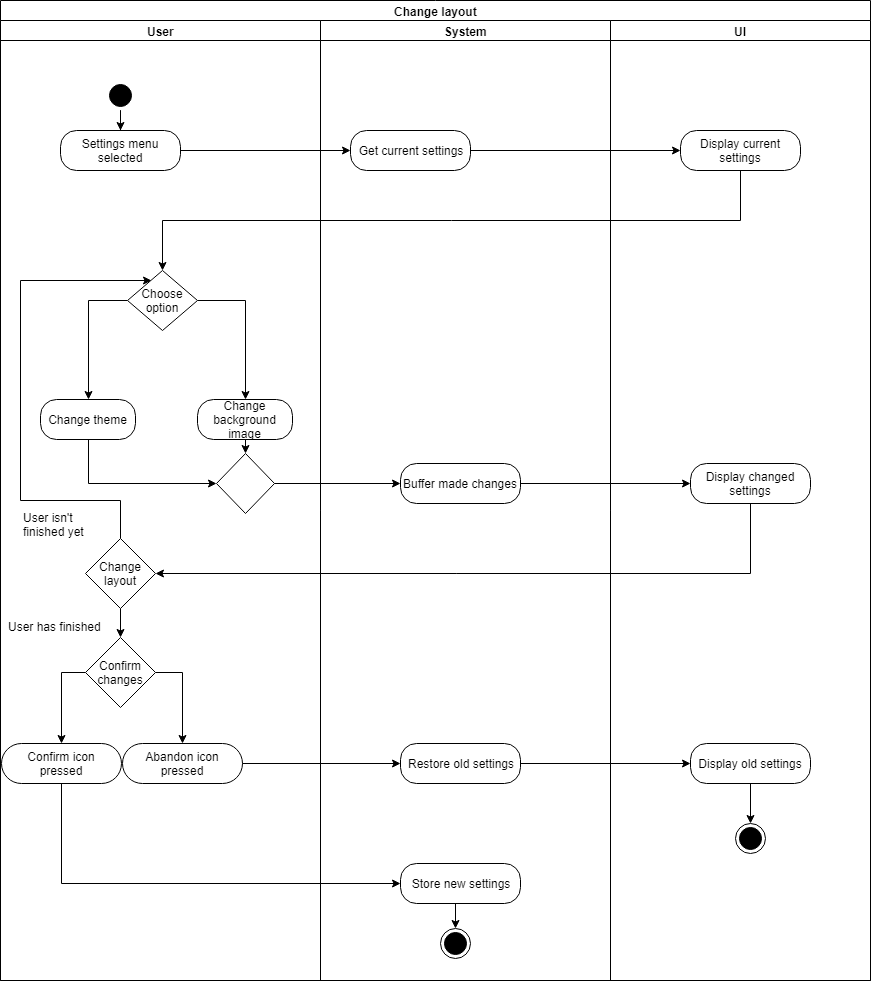

The diagram above was exported from draw.io. Its source (the exported page's mxGraphModel, read from the mxfile embedded in the PNG):
<mxGraphModel dx="1394" dy="715" grid="1" gridSize="10" guides="1" tooltips="1" connect="1" arrows="1" fold="1" page="1" pageScale="1" pageWidth="850" pageHeight="1100" background="#ffffff" math="0" shadow="0">
  <root>
    <mxCell id="0" />
    <mxCell id="1" parent="0" />
    <mxCell id="4" value="&lt;font style=&quot;font-size: 16px&quot;&gt;User&lt;/font&gt;" style="text;html=1;strokeColor=none;fillColor=none;align=center;verticalAlign=middle;whiteSpace=wrap;rounded=0;" parent="1" vertex="1">
      <mxGeometry x="120" y="20" width="40" height="20" as="geometry" />
    </mxCell>
    <mxCell id="5" value="&lt;font style=&quot;font-size: 18px&quot;&gt;System&lt;/font&gt;" style="text;html=1;strokeColor=none;fillColor=none;align=center;verticalAlign=middle;whiteSpace=wrap;rounded=0;" parent="1" vertex="1">
      <mxGeometry x="425" y="20" width="40" height="20" as="geometry" />
    </mxCell>
    <mxCell id="6" value="&lt;font style=&quot;font-size: 18px&quot;&gt;UI&lt;/font&gt;" style="text;html=1;strokeColor=none;fillColor=none;align=center;verticalAlign=middle;whiteSpace=wrap;rounded=0;" parent="1" vertex="1">
      <mxGeometry x="720" y="20" width="40" height="20" as="geometry" />
    </mxCell>
    <mxCell id="KZJxGi3BPtgp98xTMoGS-74" style="edgeStyle=orthogonalEdgeStyle;rounded=0;orthogonalLoop=1;jettySize=auto;html=1;exitX=0.5;exitY=1;exitDx=0;exitDy=0;" parent="1" source="8" target="10" edge="1">
      <mxGeometry relative="1" as="geometry" />
    </mxCell>
    <mxCell id="8" value="" style="ellipse;html=1;shape=startState;fillColor=#000000;strokeColor=#000000;" parent="1" vertex="1">
      <mxGeometry x="125" y="80" width="30" height="30" as="geometry" />
    </mxCell>
    <mxCell id="KZJxGi3BPtgp98xTMoGS-73" style="edgeStyle=orthogonalEdgeStyle;rounded=0;orthogonalLoop=1;jettySize=auto;html=1;exitX=1;exitY=0.5;exitDx=0;exitDy=0;entryX=0;entryY=0.5;entryDx=0;entryDy=0;" parent="1" source="10" target="12" edge="1">
      <mxGeometry relative="1" as="geometry" />
    </mxCell>
    <mxCell id="10" value="Settings menu selected" style="rounded=1;whiteSpace=wrap;html=1;arcSize=40;fillColor=#FFFFFF;strokeColor=#000000;" parent="1" vertex="1">
      <mxGeometry x="80" y="130" width="120" height="40" as="geometry" />
    </mxCell>
    <mxCell id="KZJxGi3BPtgp98xTMoGS-57" style="edgeStyle=orthogonalEdgeStyle;rounded=0;orthogonalLoop=1;jettySize=auto;html=1;exitX=1;exitY=0.5;exitDx=0;exitDy=0;" parent="1" source="12" target="14" edge="1">
      <mxGeometry relative="1" as="geometry" />
    </mxCell>
    <mxCell id="12" value="Get current settings" style="rounded=1;whiteSpace=wrap;html=1;arcSize=40;fillColor=#ffffff;strokeColor=#000000;" parent="1" vertex="1">
      <mxGeometry x="370" y="130" width="120" height="40" as="geometry" />
    </mxCell>
    <mxCell id="50" value="Change layout" style="swimlane;html=1;childLayout=stackLayout;resizeParent=1;resizeParentMax=0;startSize=20;" parent="1" vertex="1">
      <mxGeometry x="20" width="870" height="980" as="geometry" />
    </mxCell>
    <mxCell id="51" value="User" style="swimlane;html=1;startSize=20;" parent="50" vertex="1">
      <mxGeometry y="20" width="320" height="960" as="geometry" />
    </mxCell>
    <mxCell id="fXwbMnLJdRpJIlLpRn-F-55" value="Confirm icon&lt;br&gt;pressed" style="rounded=1;whiteSpace=wrap;html=1;arcSize=50;fillColor=#FFFFFF;strokeColor=#000000;" parent="51" vertex="1">
      <mxGeometry x="1" y="723" width="120" height="40" as="geometry" />
    </mxCell>
    <mxCell id="pd2juVkxzyTM5-WrbS6K-64" style="edgeStyle=orthogonalEdgeStyle;rounded=0;orthogonalLoop=1;jettySize=auto;html=1;exitX=0.5;exitY=0;exitDx=0;exitDy=0;exitPerimeter=0;entryX=0.339;entryY=0.163;entryDx=0;entryDy=0;strokeColor=#000000;entryPerimeter=0;" parent="51" source="pd2juVkxzyTM5-WrbS6K-61" target="KZJxGi3BPtgp98xTMoGS-55" edge="1">
      <mxGeometry relative="1" as="geometry">
        <mxPoint x="120" y="483" as="targetPoint" />
        <Array as="points">
          <mxPoint x="120" y="480" />
          <mxPoint x="20" y="480" />
          <mxPoint x="20" y="260" />
        </Array>
      </mxGeometry>
    </mxCell>
    <mxCell id="pd2juVkxzyTM5-WrbS6K-61" value="Change layout" style="strokeWidth=1;html=1;shape=mxgraph.flowchart.decision;whiteSpace=wrap;fillColor=#FFFFFF;" parent="51" vertex="1">
      <mxGeometry x="85" y="518" width="70" height="70" as="geometry" />
    </mxCell>
    <mxCell id="PayXpGUazwoFUQReM58Z-59" style="edgeStyle=orthogonalEdgeStyle;rounded=0;orthogonalLoop=1;jettySize=auto;html=1;exitX=0.5;exitY=0;exitDx=0;exitDy=0;exitPerimeter=0;" parent="51" source="PayXpGUazwoFUQReM58Z-53" target="PayXpGUazwoFUQReM58Z-57" edge="1">
      <mxGeometry relative="1" as="geometry" />
    </mxCell>
    <mxCell id="PayXpGUazwoFUQReM58Z-60" style="edgeStyle=orthogonalEdgeStyle;rounded=0;orthogonalLoop=1;jettySize=auto;html=1;exitX=0.5;exitY=1;exitDx=0;exitDy=0;exitPerimeter=0;entryX=0.5;entryY=0;entryDx=0;entryDy=0;" parent="51" source="PayXpGUazwoFUQReM58Z-53" edge="1">
      <mxGeometry relative="1" as="geometry">
        <mxPoint x="61" y="723" as="targetPoint" />
      </mxGeometry>
    </mxCell>
    <mxCell id="PayXpGUazwoFUQReM58Z-53" value="Confirm&lt;br&gt;changes&lt;br&gt;" style="strokeWidth=1;html=1;shape=mxgraph.flowchart.decision;whiteSpace=wrap;fillColor=#FFFFFF;direction=south;" parent="51" vertex="1">
      <mxGeometry x="85" y="617" width="70" height="70" as="geometry" />
    </mxCell>
    <mxCell id="PayXpGUazwoFUQReM58Z-54" style="edgeStyle=orthogonalEdgeStyle;rounded=0;orthogonalLoop=1;jettySize=auto;html=1;exitX=0.5;exitY=1;exitDx=0;exitDy=0;exitPerimeter=0;entryX=0;entryY=0.5;entryDx=0;entryDy=0;strokeColor=#000000;entryPerimeter=0;" parent="51" source="pd2juVkxzyTM5-WrbS6K-61" target="PayXpGUazwoFUQReM58Z-53" edge="1">
      <mxGeometry relative="1" as="geometry">
        <mxPoint x="140" y="608" as="sourcePoint" />
        <mxPoint x="260" y="743" as="targetPoint" />
      </mxGeometry>
    </mxCell>
    <mxCell id="PayXpGUazwoFUQReM58Z-57" value="Abandon icon&lt;br&gt;pressed" style="rounded=1;whiteSpace=wrap;html=1;arcSize=50;fillColor=#FFFFFF;strokeColor=#000000;" parent="51" vertex="1">
      <mxGeometry x="122" y="723" width="120" height="40" as="geometry" />
    </mxCell>
    <mxCell id="KZJxGi3BPtgp98xTMoGS-62" style="edgeStyle=orthogonalEdgeStyle;rounded=0;orthogonalLoop=1;jettySize=auto;html=1;exitX=0;exitY=0.5;exitDx=0;exitDy=0;exitPerimeter=0;entryX=0.5;entryY=0;entryDx=0;entryDy=0;" parent="51" source="KZJxGi3BPtgp98xTMoGS-55" target="KZJxGi3BPtgp98xTMoGS-59" edge="1">
      <mxGeometry relative="1" as="geometry" />
    </mxCell>
    <mxCell id="KZJxGi3BPtgp98xTMoGS-64" style="edgeStyle=orthogonalEdgeStyle;rounded=0;orthogonalLoop=1;jettySize=auto;html=1;exitX=1;exitY=0.5;exitDx=0;exitDy=0;exitPerimeter=0;" parent="51" source="KZJxGi3BPtgp98xTMoGS-55" target="KZJxGi3BPtgp98xTMoGS-61" edge="1">
      <mxGeometry relative="1" as="geometry" />
    </mxCell>
    <mxCell id="KZJxGi3BPtgp98xTMoGS-55" value="Choose&lt;br&gt;option&lt;br&gt;" style="strokeWidth=1;html=1;shape=mxgraph.flowchart.decision;whiteSpace=wrap;fillColor=#FFFFFF;strokeColor=#000000;" parent="51" vertex="1">
      <mxGeometry x="127" y="250" width="70" height="60" as="geometry" />
    </mxCell>
    <mxCell id="dQdnrQ4GQjFgRyL5zWvC-55" style="edgeStyle=orthogonalEdgeStyle;rounded=0;orthogonalLoop=1;jettySize=auto;html=1;exitX=0.5;exitY=1;exitDx=0;exitDy=0;entryX=0;entryY=0.5;entryDx=0;entryDy=0;entryPerimeter=0;" edge="1" parent="51" source="KZJxGi3BPtgp98xTMoGS-59" target="dQdnrQ4GQjFgRyL5zWvC-53">
      <mxGeometry relative="1" as="geometry" />
    </mxCell>
    <mxCell id="KZJxGi3BPtgp98xTMoGS-59" value="Change theme" style="rounded=1;whiteSpace=wrap;html=1;arcSize=40;fontColor=#000000;fillColor=#ffffff;strokeColor=#000000;" parent="51" vertex="1">
      <mxGeometry x="40" y="379" width="95" height="40" as="geometry" />
    </mxCell>
    <mxCell id="dQdnrQ4GQjFgRyL5zWvC-58" style="edgeStyle=orthogonalEdgeStyle;rounded=0;orthogonalLoop=1;jettySize=auto;html=1;exitX=0.5;exitY=1;exitDx=0;exitDy=0;entryX=0.5;entryY=0;entryDx=0;entryDy=0;entryPerimeter=0;" edge="1" parent="51" source="KZJxGi3BPtgp98xTMoGS-61" target="dQdnrQ4GQjFgRyL5zWvC-53">
      <mxGeometry relative="1" as="geometry" />
    </mxCell>
    <mxCell id="KZJxGi3BPtgp98xTMoGS-61" value="Change background image" style="rounded=1;whiteSpace=wrap;html=1;arcSize=40;fontColor=#000000;fillColor=#ffffff;strokeColor=#000000;" parent="51" vertex="1">
      <mxGeometry x="197" y="379" width="95" height="40" as="geometry" />
    </mxCell>
    <mxCell id="KZJxGi3BPtgp98xTMoGS-71" value="User has finished" style="text;html=1;resizable=0;points=[];autosize=1;align=left;verticalAlign=top;spacingTop=-4;" parent="51" vertex="1">
      <mxGeometry x="6" y="597" width="110" height="20" as="geometry" />
    </mxCell>
    <mxCell id="dQdnrQ4GQjFgRyL5zWvC-53" value="" style="strokeWidth=1;html=1;shape=mxgraph.flowchart.decision;whiteSpace=wrap;fillColor=#FFFFFF;strokeColor=#000000;" vertex="1" parent="51">
      <mxGeometry x="216" y="433" width="58" height="60" as="geometry" />
    </mxCell>
    <mxCell id="52" value="System" style="swimlane;html=1;startSize=20;" parent="50" vertex="1">
      <mxGeometry x="320" y="20" width="290" height="960" as="geometry" />
    </mxCell>
    <mxCell id="PayXpGUazwoFUQReM58Z-68" style="edgeStyle=orthogonalEdgeStyle;rounded=0;orthogonalLoop=1;jettySize=auto;html=1;exitX=0.5;exitY=1;exitDx=0;exitDy=0;entryX=0.5;entryY=0;entryDx=0;entryDy=0;" parent="52" source="fXwbMnLJdRpJIlLpRn-F-56" target="43" edge="1">
      <mxGeometry relative="1" as="geometry" />
    </mxCell>
    <mxCell id="fXwbMnLJdRpJIlLpRn-F-56" value="Store new settings" style="rounded=1;whiteSpace=wrap;html=1;arcSize=40;fillColor=#FFFFFF;strokeColor=#000000;" parent="52" vertex="1">
      <mxGeometry x="80" y="843" width="120" height="40" as="geometry" />
    </mxCell>
    <mxCell id="pd2juVkxzyTM5-WrbS6K-57" value="Buffer made changes" style="rounded=1;whiteSpace=wrap;html=1;arcSize=40;fillColor=#FFFFFF;strokeColor=#000000;" parent="52" vertex="1">
      <mxGeometry x="80" y="443" width="120" height="40" as="geometry" />
    </mxCell>
    <mxCell id="PayXpGUazwoFUQReM58Z-61" value="Restore old settings" style="rounded=1;whiteSpace=wrap;html=1;arcSize=40;fillColor=#FFFFFF;strokeColor=#000000;" parent="52" vertex="1">
      <mxGeometry x="80" y="723" width="120" height="40" as="geometry" />
    </mxCell>
    <mxCell id="43" value="" style="ellipse;html=1;shape=endState;fillColor=#000000;strokeColor=#000000;" parent="52" vertex="1">
      <mxGeometry x="120" y="908" width="30" height="30" as="geometry" />
    </mxCell>
    <mxCell id="53" value="UI" style="swimlane;html=1;startSize=20;" parent="50" vertex="1">
      <mxGeometry x="610" y="20" width="260" height="960" as="geometry" />
    </mxCell>
    <mxCell id="PayXpGUazwoFUQReM58Z-65" value="Display changed settings" style="rounded=1;whiteSpace=wrap;html=1;arcSize=40;fillColor=#FFFFFF;strokeColor=#000000;" parent="53" vertex="1">
      <mxGeometry x="80" y="443" width="120" height="40" as="geometry" />
    </mxCell>
    <mxCell id="dbK-ZaZW99rxEePg6f6l-53" value="Display old settings" style="rounded=1;whiteSpace=wrap;html=1;arcSize=40;fillColor=#FFFFFF;strokeColor=#000000;" parent="53" vertex="1">
      <mxGeometry x="80" y="723" width="120" height="40" as="geometry" />
    </mxCell>
    <mxCell id="PayXpGUazwoFUQReM58Z-63" value="" style="ellipse;html=1;shape=endState;fillColor=#000000;strokeColor=#000000;" parent="53" vertex="1">
      <mxGeometry x="125" y="803" width="30" height="30" as="geometry" />
    </mxCell>
    <mxCell id="PayXpGUazwoFUQReM58Z-69" style="edgeStyle=orthogonalEdgeStyle;rounded=0;orthogonalLoop=1;jettySize=auto;html=1;exitX=0.5;exitY=1;exitDx=0;exitDy=0;entryX=0.5;entryY=0;entryDx=0;entryDy=0;" parent="53" source="dbK-ZaZW99rxEePg6f6l-53" target="PayXpGUazwoFUQReM58Z-63" edge="1">
      <mxGeometry relative="1" as="geometry">
        <mxPoint x="180" y="783" as="targetPoint" />
        <Array as="points">
          <mxPoint x="140" y="803" />
        </Array>
      </mxGeometry>
    </mxCell>
    <mxCell id="14" value="Display current settings" style="rounded=1;whiteSpace=wrap;html=1;arcSize=40;fillColor=#FFFFFF;strokeColor=#000000;gradientColor=none;" parent="53" vertex="1">
      <mxGeometry x="70" y="110" width="120" height="40" as="geometry" />
    </mxCell>
    <mxCell id="PayXpGUazwoFUQReM58Z-62" style="edgeStyle=orthogonalEdgeStyle;rounded=0;orthogonalLoop=1;jettySize=auto;html=1;exitX=1;exitY=0.5;exitDx=0;exitDy=0;entryX=0;entryY=0.5;entryDx=0;entryDy=0;" parent="50" source="PayXpGUazwoFUQReM58Z-57" target="PayXpGUazwoFUQReM58Z-61" edge="1">
      <mxGeometry relative="1" as="geometry" />
    </mxCell>
    <mxCell id="dbK-ZaZW99rxEePg6f6l-54" style="edgeStyle=orthogonalEdgeStyle;rounded=0;orthogonalLoop=1;jettySize=auto;html=1;exitX=1;exitY=0.5;exitDx=0;exitDy=0;entryX=0;entryY=0.5;entryDx=0;entryDy=0;" parent="50" source="PayXpGUazwoFUQReM58Z-61" target="dbK-ZaZW99rxEePg6f6l-53" edge="1">
      <mxGeometry relative="1" as="geometry" />
    </mxCell>
    <mxCell id="KZJxGi3BPtgp98xTMoGS-53" style="edgeStyle=orthogonalEdgeStyle;rounded=0;orthogonalLoop=1;jettySize=auto;html=1;exitX=1;exitY=0.5;exitDx=0;exitDy=0;entryX=0;entryY=0.5;entryDx=0;entryDy=0;" parent="50" source="pd2juVkxzyTM5-WrbS6K-57" target="PayXpGUazwoFUQReM58Z-65" edge="1">
      <mxGeometry relative="1" as="geometry" />
    </mxCell>
    <mxCell id="KZJxGi3BPtgp98xTMoGS-54" style="edgeStyle=orthogonalEdgeStyle;rounded=0;orthogonalLoop=1;jettySize=auto;html=1;exitX=0.5;exitY=1;exitDx=0;exitDy=0;entryX=1;entryY=0.5;entryDx=0;entryDy=0;entryPerimeter=0;" parent="50" source="PayXpGUazwoFUQReM58Z-65" target="pd2juVkxzyTM5-WrbS6K-61" edge="1">
      <mxGeometry relative="1" as="geometry" />
    </mxCell>
    <mxCell id="KZJxGi3BPtgp98xTMoGS-58" style="edgeStyle=orthogonalEdgeStyle;rounded=0;orthogonalLoop=1;jettySize=auto;html=1;exitX=0.5;exitY=1;exitDx=0;exitDy=0;entryX=0.5;entryY=0;entryDx=0;entryDy=0;entryPerimeter=0;" parent="50" source="14" target="KZJxGi3BPtgp98xTMoGS-55" edge="1">
      <mxGeometry relative="1" as="geometry" />
    </mxCell>
    <mxCell id="KZJxGi3BPtgp98xTMoGS-72" style="edgeStyle=orthogonalEdgeStyle;rounded=0;orthogonalLoop=1;jettySize=auto;html=1;exitX=0.5;exitY=1;exitDx=0;exitDy=0;entryX=0;entryY=0.5;entryDx=0;entryDy=0;" parent="50" source="fXwbMnLJdRpJIlLpRn-F-55" target="fXwbMnLJdRpJIlLpRn-F-56" edge="1">
      <mxGeometry relative="1" as="geometry" />
    </mxCell>
    <mxCell id="dQdnrQ4GQjFgRyL5zWvC-57" style="edgeStyle=orthogonalEdgeStyle;rounded=0;orthogonalLoop=1;jettySize=auto;html=1;exitX=1;exitY=0.5;exitDx=0;exitDy=0;exitPerimeter=0;" edge="1" parent="50" source="dQdnrQ4GQjFgRyL5zWvC-53" target="pd2juVkxzyTM5-WrbS6K-57">
      <mxGeometry relative="1" as="geometry" />
    </mxCell>
    <mxCell id="KZJxGi3BPtgp98xTMoGS-70" value="User isn't &lt;br&gt;finished yet" style="text;html=1;resizable=0;points=[];autosize=1;align=left;verticalAlign=top;spacingTop=-4;" parent="1" vertex="1">
      <mxGeometry x="41" y="508" width="80" height="30" as="geometry" />
    </mxCell>
  </root>
</mxGraphModel>